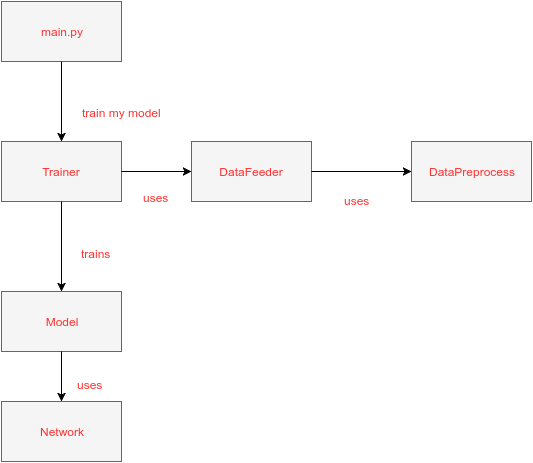

The diagram above was exported from draw.io. Its source (the exported page's mxGraphModel, read from the mxfile embedded in the PNG):
<mxGraphModel dx="1430" dy="657" grid="1" gridSize="10" guides="1" tooltips="1" connect="1" arrows="1" fold="1" page="1" pageScale="1" pageWidth="850" pageHeight="1100" background="#ffffff" math="0" shadow="0">
  <root>
    <mxCell id="0" />
    <mxCell id="1" parent="0" />
    <mxCell id="2" value="Trainer" style="whiteSpace=wrap;html=1;fillColor=#f5f5f5;fontColor=#FF3333;strokeColor=#666666;" vertex="1" parent="1">
      <mxGeometry x="140" y="260" width="120" height="60" as="geometry" />
    </mxCell>
    <mxCell id="3" value="Model" style="whiteSpace=wrap;html=1;fillColor=#f5f5f5;fontColor=#FF3333;strokeColor=#666666;" vertex="1" parent="1">
      <mxGeometry x="140" y="410" width="120" height="60" as="geometry" />
    </mxCell>
    <mxCell id="4" value="DataFeeder" style="whiteSpace=wrap;html=1;fillColor=#f5f5f5;fontColor=#FF3333;strokeColor=#666666;" vertex="1" parent="1">
      <mxGeometry x="330" y="260" width="120" height="60" as="geometry" />
    </mxCell>
    <mxCell id="5" value="Network" style="whiteSpace=wrap;html=1;fillColor=#f5f5f5;fontColor=#FF3333;strokeColor=#666666;" vertex="1" parent="1">
      <mxGeometry x="140" y="520" width="120" height="60" as="geometry" />
    </mxCell>
    <mxCell id="6" value="" style="endArrow=classic;html=1;strokeColor=#000000;fontColor=#FF3333;exitX=1;exitY=0.5;entryX=0;entryY=0.5;" edge="1" parent="1" source="2" target="4">
      <mxGeometry width="50" height="50" relative="1" as="geometry">
        <mxPoint x="330" y="400" as="sourcePoint" />
        <mxPoint x="380" y="350" as="targetPoint" />
      </mxGeometry>
    </mxCell>
    <mxCell id="7" value="" style="endArrow=classic;html=1;strokeColor=#000000;fontColor=#FF3333;exitX=0.5;exitY=1;entryX=0.5;entryY=0;" edge="1" parent="1" source="2" target="3">
      <mxGeometry width="50" height="50" relative="1" as="geometry">
        <mxPoint x="360" y="440" as="sourcePoint" />
        <mxPoint x="410" y="390" as="targetPoint" />
      </mxGeometry>
    </mxCell>
    <mxCell id="8" value="" style="endArrow=classic;html=1;strokeColor=#000000;fontColor=#FF3333;exitX=0.5;exitY=1;entryX=0.5;entryY=0;" edge="1" parent="1" source="3" target="5">
      <mxGeometry x="210" y="330" width="50" height="50" as="geometry">
        <mxPoint x="210" y="330" as="sourcePoint" />
        <mxPoint x="210" y="420" as="targetPoint" />
      </mxGeometry>
    </mxCell>
    <mxCell id="9" value="DataPreprocess" style="whiteSpace=wrap;html=1;fillColor=#f5f5f5;fontColor=#FF3333;strokeColor=#666666;" vertex="1" parent="1">
      <mxGeometry x="550" y="260" width="120" height="60" as="geometry" />
    </mxCell>
    <mxCell id="10" value="" style="endArrow=classic;html=1;strokeColor=#000000;fontColor=#FF3333;exitX=1;exitY=0.5;entryX=0;entryY=0.5;" edge="1" parent="1" source="4" target="9">
      <mxGeometry x="270" y="300" width="50" height="50" as="geometry">
        <mxPoint x="270" y="300" as="sourcePoint" />
        <mxPoint x="340" y="300" as="targetPoint" />
      </mxGeometry>
    </mxCell>
    <mxCell id="11" value="main.py" style="whiteSpace=wrap;html=1;fillColor=#f5f5f5;fontColor=#FF3333;strokeColor=#666666;" vertex="1" parent="1">
      <mxGeometry x="140" y="120" width="120" height="60" as="geometry" />
    </mxCell>
    <mxCell id="12" value="" style="endArrow=classic;html=1;strokeColor=#000000;fontColor=#FF3333;exitX=0.5;exitY=1;entryX=0.5;entryY=0;" edge="1" parent="1" source="11" target="2">
      <mxGeometry width="50" height="50" relative="1" as="geometry">
        <mxPoint x="140" y="650" as="sourcePoint" />
        <mxPoint x="190" y="600" as="targetPoint" />
      </mxGeometry>
    </mxCell>
    <mxCell id="13" value="train my model" style="text;html=1;resizable=0;points=[];autosize=1;align=left;verticalAlign=top;spacingTop=-4;fontColor=#FF3333;" vertex="1" parent="1">
      <mxGeometry x="219" y="222" width="90" height="20" as="geometry" />
    </mxCell>
    <mxCell id="14" value="trains" style="text;html=1;resizable=0;points=[];autosize=1;align=left;verticalAlign=top;spacingTop=-4;fontColor=#FF3333;" vertex="1" parent="1">
      <mxGeometry x="218" y="363" width="40" height="20" as="geometry" />
    </mxCell>
    <mxCell id="15" value="uses" style="text;html=1;resizable=0;points=[];autosize=1;align=left;verticalAlign=top;spacingTop=-4;fontColor=#FF3333;" vertex="1" parent="1">
      <mxGeometry x="214" y="494" width="40" height="20" as="geometry" />
    </mxCell>
    <mxCell id="16" value="uses" style="text;html=1;resizable=0;points=[];autosize=1;align=left;verticalAlign=top;spacingTop=-4;fontColor=#FF3333;" vertex="1" parent="1">
      <mxGeometry x="280" y="307" width="40" height="20" as="geometry" />
    </mxCell>
    <mxCell id="17" value="uses" style="text;html=1;resizable=0;points=[];autosize=1;align=left;verticalAlign=top;spacingTop=-4;fontColor=#FF3333;" vertex="1" parent="1">
      <mxGeometry x="481" y="310" width="40" height="20" as="geometry" />
    </mxCell>
  </root>
</mxGraphModel>